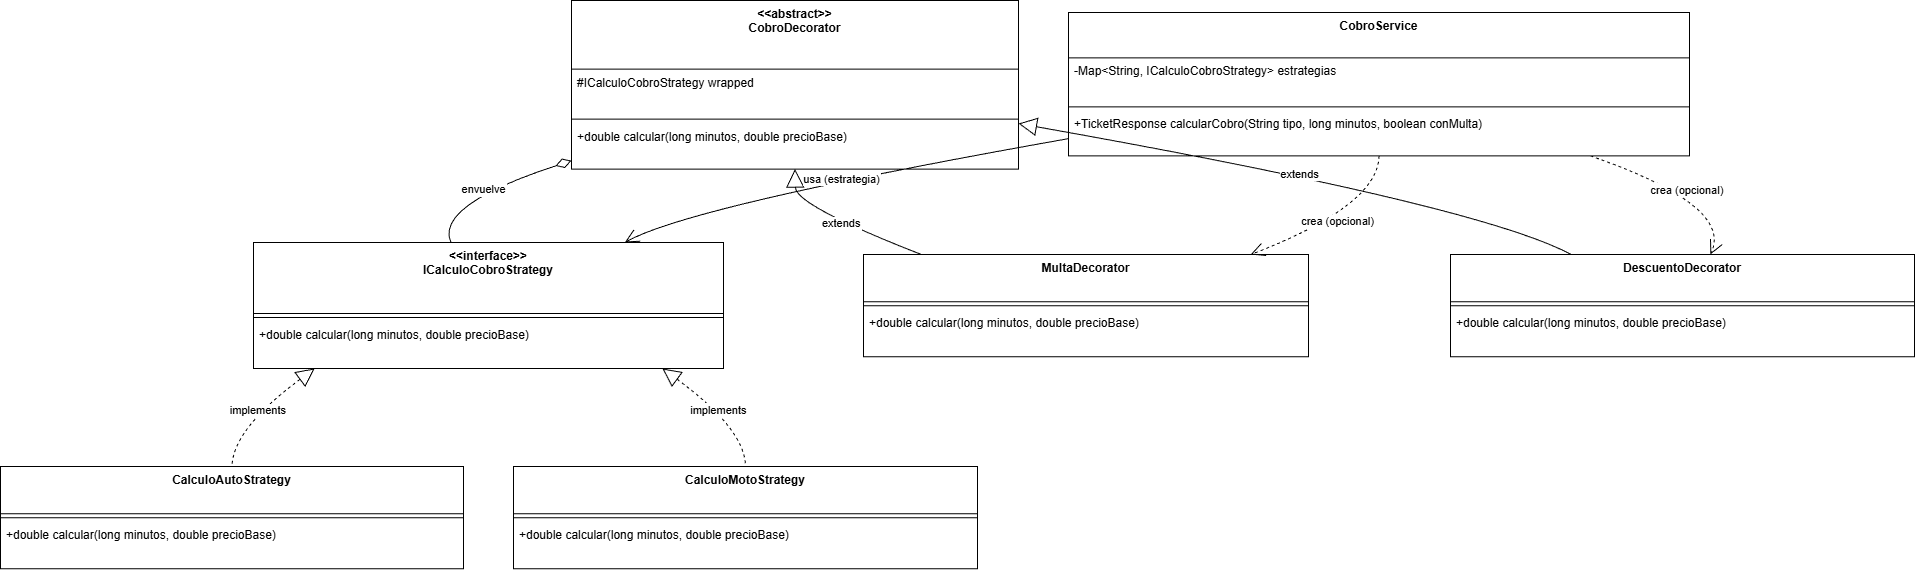

The diagram above was exported from draw.io. Its source (the exported page's mxGraphModel, read from the mxfile embedded in the PNG):
<mxGraphModel dx="1281" dy="527" grid="1" gridSize="10" guides="1" tooltips="1" connect="1" arrows="1" fold="1" page="1" pageScale="1" pageWidth="827" pageHeight="1169" math="0" shadow="0">
  <root>
    <mxCell id="0" />
    <mxCell id="1" parent="0" />
    <mxCell id="jiV9LPtuEJgiRvfpMFas-1" parent="1" style="swimlane;fontStyle=1;align=center;verticalAlign=top;childLayout=stackLayout;horizontal=1;startSize=71;horizontalStack=0;resizeParent=1;resizeParentMax=0;resizeLast=0;collapsible=0;marginBottom=0;" value="&lt;&lt;interface&gt;&gt;&#10;ICalculoCobroStrategy" vertex="1">
      <mxGeometry height="126" width="470" x="273" y="262" as="geometry" />
    </mxCell>
    <mxCell id="jiV9LPtuEJgiRvfpMFas-2" parent="jiV9LPtuEJgiRvfpMFas-1" style="line;strokeWidth=1;fillColor=none;align=left;verticalAlign=middle;spacingTop=-1;spacingLeft=3;spacingRight=3;rotatable=0;labelPosition=right;points=[];portConstraint=eastwest;strokeColor=inherit;" vertex="1">
      <mxGeometry height="8" width="470" y="71" as="geometry" />
    </mxCell>
    <mxCell id="jiV9LPtuEJgiRvfpMFas-3" parent="jiV9LPtuEJgiRvfpMFas-1" style="text;strokeColor=none;fillColor=none;align=left;verticalAlign=top;spacingLeft=4;spacingRight=4;overflow=hidden;rotatable=0;points=[[0,0.5],[1,0.5]];portConstraint=eastwest;" value="+double calcular(long minutos, double precioBase)" vertex="1">
      <mxGeometry height="47" width="470" y="79" as="geometry" />
    </mxCell>
    <mxCell id="jiV9LPtuEJgiRvfpMFas-4" parent="1" style="swimlane;fontStyle=1;align=center;verticalAlign=top;childLayout=stackLayout;horizontal=1;startSize=47.2;horizontalStack=0;resizeParent=1;resizeParentMax=0;resizeLast=0;collapsible=0;marginBottom=0;" value="CalculoAutoStrategy" vertex="1">
      <mxGeometry height="102.2" width="463" x="20" y="486" as="geometry" />
    </mxCell>
    <mxCell id="jiV9LPtuEJgiRvfpMFas-5" parent="jiV9LPtuEJgiRvfpMFas-4" style="line;strokeWidth=1;fillColor=none;align=left;verticalAlign=middle;spacingTop=-1;spacingLeft=3;spacingRight=3;rotatable=0;labelPosition=right;points=[];portConstraint=eastwest;strokeColor=inherit;" vertex="1">
      <mxGeometry height="8" width="463" y="47.2" as="geometry" />
    </mxCell>
    <mxCell id="jiV9LPtuEJgiRvfpMFas-6" parent="jiV9LPtuEJgiRvfpMFas-4" style="text;strokeColor=none;fillColor=none;align=left;verticalAlign=top;spacingLeft=4;spacingRight=4;overflow=hidden;rotatable=0;points=[[0,0.5],[1,0.5]];portConstraint=eastwest;" value="+double calcular(long minutos, double precioBase)" vertex="1">
      <mxGeometry height="47" width="463" y="55.2" as="geometry" />
    </mxCell>
    <mxCell id="jiV9LPtuEJgiRvfpMFas-7" parent="1" style="swimlane;fontStyle=1;align=center;verticalAlign=top;childLayout=stackLayout;horizontal=1;startSize=47.2;horizontalStack=0;resizeParent=1;resizeParentMax=0;resizeLast=0;collapsible=0;marginBottom=0;" value="CalculoMotoStrategy" vertex="1">
      <mxGeometry height="102.2" width="464" x="533" y="486" as="geometry" />
    </mxCell>
    <mxCell id="jiV9LPtuEJgiRvfpMFas-8" parent="jiV9LPtuEJgiRvfpMFas-7" style="line;strokeWidth=1;fillColor=none;align=left;verticalAlign=middle;spacingTop=-1;spacingLeft=3;spacingRight=3;rotatable=0;labelPosition=right;points=[];portConstraint=eastwest;strokeColor=inherit;" vertex="1">
      <mxGeometry height="8" width="464" y="47.2" as="geometry" />
    </mxCell>
    <mxCell id="jiV9LPtuEJgiRvfpMFas-9" parent="jiV9LPtuEJgiRvfpMFas-7" style="text;strokeColor=none;fillColor=none;align=left;verticalAlign=top;spacingLeft=4;spacingRight=4;overflow=hidden;rotatable=0;points=[[0,0.5],[1,0.5]];portConstraint=eastwest;" value="+double calcular(long minutos, double precioBase)" vertex="1">
      <mxGeometry height="47" width="464" y="55.2" as="geometry" />
    </mxCell>
    <mxCell id="jiV9LPtuEJgiRvfpMFas-10" parent="1" style="swimlane;fontStyle=1;align=center;verticalAlign=top;childLayout=stackLayout;horizontal=1;startSize=68.57142857142857;horizontalStack=0;resizeParent=1;resizeParentMax=0;resizeLast=0;collapsible=0;marginBottom=0;" value="&lt;&lt;abstract&gt;&gt;&#10;CobroDecorator" vertex="1">
      <mxGeometry height="168.57142857142856" width="447" x="591" y="20" as="geometry" />
    </mxCell>
    <mxCell id="jiV9LPtuEJgiRvfpMFas-11" parent="jiV9LPtuEJgiRvfpMFas-10" style="text;strokeColor=none;fillColor=none;align=left;verticalAlign=top;spacingLeft=4;spacingRight=4;overflow=hidden;rotatable=0;points=[[0,0.5],[1,0.5]];portConstraint=eastwest;" value="#ICalculoCobroStrategy wrapped" vertex="1">
      <mxGeometry height="46" width="447" y="68.57142857142857" as="geometry" />
    </mxCell>
    <mxCell id="jiV9LPtuEJgiRvfpMFas-12" parent="jiV9LPtuEJgiRvfpMFas-10" style="line;strokeWidth=1;fillColor=none;align=left;verticalAlign=middle;spacingTop=-1;spacingLeft=3;spacingRight=3;rotatable=0;labelPosition=right;points=[];portConstraint=eastwest;strokeColor=inherit;" vertex="1">
      <mxGeometry height="8" width="447" y="114.57142857142857" as="geometry" />
    </mxCell>
    <mxCell id="jiV9LPtuEJgiRvfpMFas-13" parent="jiV9LPtuEJgiRvfpMFas-10" style="text;strokeColor=none;fillColor=none;align=left;verticalAlign=top;spacingLeft=4;spacingRight=4;overflow=hidden;rotatable=0;points=[[0,0.5],[1,0.5]];portConstraint=eastwest;" value="+double calcular(long minutos, double precioBase)" vertex="1">
      <mxGeometry height="46" width="447" y="122.57142857142857" as="geometry" />
    </mxCell>
    <mxCell id="jiV9LPtuEJgiRvfpMFas-14" parent="1" style="swimlane;fontStyle=1;align=center;verticalAlign=top;childLayout=stackLayout;horizontal=1;startSize=47.2;horizontalStack=0;resizeParent=1;resizeParentMax=0;resizeLast=0;collapsible=0;marginBottom=0;" value="MultaDecorator" vertex="1">
      <mxGeometry height="102.2" width="445" x="883" y="274" as="geometry" />
    </mxCell>
    <mxCell id="jiV9LPtuEJgiRvfpMFas-15" parent="jiV9LPtuEJgiRvfpMFas-14" style="line;strokeWidth=1;fillColor=none;align=left;verticalAlign=middle;spacingTop=-1;spacingLeft=3;spacingRight=3;rotatable=0;labelPosition=right;points=[];portConstraint=eastwest;strokeColor=inherit;" vertex="1">
      <mxGeometry height="8" width="445" y="47.2" as="geometry" />
    </mxCell>
    <mxCell id="jiV9LPtuEJgiRvfpMFas-16" parent="jiV9LPtuEJgiRvfpMFas-14" style="text;strokeColor=none;fillColor=none;align=left;verticalAlign=top;spacingLeft=4;spacingRight=4;overflow=hidden;rotatable=0;points=[[0,0.5],[1,0.5]];portConstraint=eastwest;" value="+double calcular(long minutos, double precioBase)" vertex="1">
      <mxGeometry height="47" width="445" y="55.2" as="geometry" />
    </mxCell>
    <mxCell id="jiV9LPtuEJgiRvfpMFas-17" parent="1" style="swimlane;fontStyle=1;align=center;verticalAlign=top;childLayout=stackLayout;horizontal=1;startSize=47.2;horizontalStack=0;resizeParent=1;resizeParentMax=0;resizeLast=0;collapsible=0;marginBottom=0;" value="DescuentoDecorator" vertex="1">
      <mxGeometry height="102.2" width="464" x="1470" y="274" as="geometry" />
    </mxCell>
    <mxCell id="jiV9LPtuEJgiRvfpMFas-18" parent="jiV9LPtuEJgiRvfpMFas-17" style="line;strokeWidth=1;fillColor=none;align=left;verticalAlign=middle;spacingTop=-1;spacingLeft=3;spacingRight=3;rotatable=0;labelPosition=right;points=[];portConstraint=eastwest;strokeColor=inherit;" vertex="1">
      <mxGeometry height="8" width="464" y="47.2" as="geometry" />
    </mxCell>
    <mxCell id="jiV9LPtuEJgiRvfpMFas-19" parent="jiV9LPtuEJgiRvfpMFas-17" style="text;strokeColor=none;fillColor=none;align=left;verticalAlign=top;spacingLeft=4;spacingRight=4;overflow=hidden;rotatable=0;points=[[0,0.5],[1,0.5]];portConstraint=eastwest;" value="+double calcular(long minutos, double precioBase)" vertex="1">
      <mxGeometry height="47" width="464" y="55.2" as="geometry" />
    </mxCell>
    <mxCell id="jiV9LPtuEJgiRvfpMFas-20" parent="1" style="swimlane;fontStyle=1;align=center;verticalAlign=top;childLayout=stackLayout;horizontal=1;startSize=45.333333333333336;horizontalStack=0;resizeParent=1;resizeParentMax=0;resizeLast=0;collapsible=0;marginBottom=0;" value="CobroService" vertex="1">
      <mxGeometry height="143.33333333333334" width="621" x="1088" y="32" as="geometry" />
    </mxCell>
    <mxCell id="jiV9LPtuEJgiRvfpMFas-21" parent="jiV9LPtuEJgiRvfpMFas-20" style="text;strokeColor=none;fillColor=none;align=left;verticalAlign=top;spacingLeft=4;spacingRight=4;overflow=hidden;rotatable=0;points=[[0,0.5],[1,0.5]];portConstraint=eastwest;" value="-Map&lt;String, ICalculoCobroStrategy&gt; estrategias" vertex="1">
      <mxGeometry height="45" width="621" y="45.333333333333336" as="geometry" />
    </mxCell>
    <mxCell id="jiV9LPtuEJgiRvfpMFas-22" parent="jiV9LPtuEJgiRvfpMFas-20" style="line;strokeWidth=1;fillColor=none;align=left;verticalAlign=middle;spacingTop=-1;spacingLeft=3;spacingRight=3;rotatable=0;labelPosition=right;points=[];portConstraint=eastwest;strokeColor=inherit;" vertex="1">
      <mxGeometry height="8" width="621" y="90.33333333333334" as="geometry" />
    </mxCell>
    <mxCell id="jiV9LPtuEJgiRvfpMFas-23" parent="jiV9LPtuEJgiRvfpMFas-20" style="text;strokeColor=none;fillColor=none;align=left;verticalAlign=top;spacingLeft=4;spacingRight=4;overflow=hidden;rotatable=0;points=[[0,0.5],[1,0.5]];portConstraint=eastwest;" value="+TicketResponse calcularCobro(String tipo, long minutos, boolean conMulta)" vertex="1">
      <mxGeometry height="45" width="621" y="98.33333333333334" as="geometry" />
    </mxCell>
    <mxCell id="jiV9LPtuEJgiRvfpMFas-24" edge="1" parent="1" source="jiV9LPtuEJgiRvfpMFas-1" style="curved=1;dashed=1;startArrow=block;startSize=16;startFill=0;endArrow=none;exitX=0.13;exitY=1;entryX=0.5;entryY=0;rounded=0;" target="jiV9LPtuEJgiRvfpMFas-4" value="implements">
      <mxGeometry relative="1" as="geometry">
        <Array as="points">
          <mxPoint x="252" y="449" />
        </Array>
      </mxGeometry>
    </mxCell>
    <mxCell id="jiV9LPtuEJgiRvfpMFas-25" edge="1" parent="1" source="jiV9LPtuEJgiRvfpMFas-1" style="curved=1;dashed=1;startArrow=block;startSize=16;startFill=0;endArrow=none;exitX=0.87;exitY=1;entryX=0.5;entryY=0;rounded=0;" target="jiV9LPtuEJgiRvfpMFas-7" value="implements">
      <mxGeometry relative="1" as="geometry">
        <Array as="points">
          <mxPoint x="765" y="449" />
        </Array>
      </mxGeometry>
    </mxCell>
    <mxCell id="jiV9LPtuEJgiRvfpMFas-26" edge="1" parent="1" source="jiV9LPtuEJgiRvfpMFas-10" style="curved=1;startArrow=diamondThin;startSize=14;startFill=0;endArrow=none;exitX=0;exitY=0.95;entryX=0.42;entryY=0;rounded=0;" target="jiV9LPtuEJgiRvfpMFas-1" value="envuelve">
      <mxGeometry relative="1" as="geometry">
        <Array as="points">
          <mxPoint x="454" y="225" />
        </Array>
      </mxGeometry>
    </mxCell>
    <mxCell id="jiV9LPtuEJgiRvfpMFas-27" edge="1" parent="1" source="jiV9LPtuEJgiRvfpMFas-10" style="curved=1;startArrow=block;startSize=16;startFill=0;endArrow=none;exitX=0.5;exitY=1;entryX=0.13;entryY=0;rounded=0;" target="jiV9LPtuEJgiRvfpMFas-14" value="extends">
      <mxGeometry relative="1" as="geometry">
        <Array as="points">
          <mxPoint x="815" y="225" />
        </Array>
      </mxGeometry>
    </mxCell>
    <mxCell id="jiV9LPtuEJgiRvfpMFas-28" edge="1" parent="1" source="jiV9LPtuEJgiRvfpMFas-10" style="curved=1;startArrow=block;startSize=16;startFill=0;endArrow=none;exitX=1;exitY=0.73;entryX=0.26;entryY=0;rounded=0;" target="jiV9LPtuEJgiRvfpMFas-17" value="extends">
      <mxGeometry relative="1" as="geometry">
        <Array as="points">
          <mxPoint x="1500" y="225" />
        </Array>
      </mxGeometry>
    </mxCell>
    <mxCell id="jiV9LPtuEJgiRvfpMFas-29" edge="1" parent="1" source="jiV9LPtuEJgiRvfpMFas-20" style="curved=1;startArrow=none;endArrow=open;endSize=12;exitX=0;exitY=0.88;entryX=0.79;entryY=0;rounded=0;" target="jiV9LPtuEJgiRvfpMFas-1" value="usa (estrategia)">
      <mxGeometry relative="1" as="geometry">
        <Array as="points">
          <mxPoint x="710" y="225" />
        </Array>
      </mxGeometry>
    </mxCell>
    <mxCell id="jiV9LPtuEJgiRvfpMFas-30" edge="1" parent="1" source="jiV9LPtuEJgiRvfpMFas-20" style="curved=1;dashed=1;startArrow=none;endArrow=open;endSize=12;exitX=0.5;exitY=1;entryX=0.87;entryY=0;rounded=0;" target="jiV9LPtuEJgiRvfpMFas-14" value="crea (opcional)">
      <mxGeometry relative="1" as="geometry">
        <Array as="points">
          <mxPoint x="1398" y="225" />
        </Array>
      </mxGeometry>
    </mxCell>
    <mxCell id="jiV9LPtuEJgiRvfpMFas-31" edge="1" parent="1" source="jiV9LPtuEJgiRvfpMFas-20" style="curved=1;dashed=1;startArrow=none;endArrow=open;endSize=12;exitX=0.84;exitY=1;entryX=0.56;entryY=0;rounded=0;" target="jiV9LPtuEJgiRvfpMFas-17" value="crea (opcional)">
      <mxGeometry relative="1" as="geometry">
        <Array as="points">
          <mxPoint x="1753" y="225" />
        </Array>
      </mxGeometry>
    </mxCell>
  </root>
</mxGraphModel>